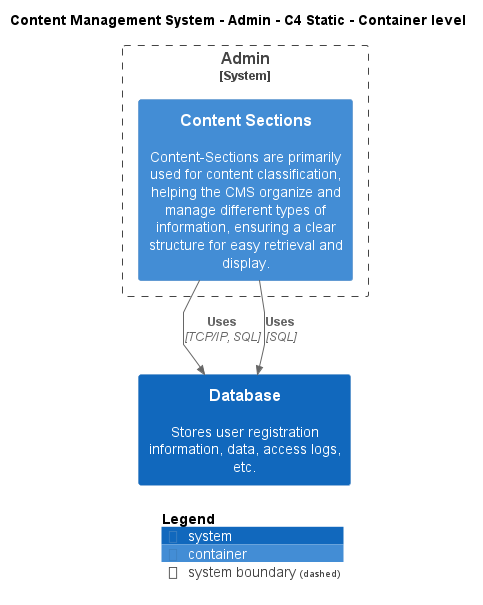

The diagram above was rendered by PlantUML. Its source (embedded in the PNG):
@startuml
!include ..\..\..\.c4s\C4_Container.puml

AddElementTag("c4interflow:lifecycle:new", $bgColor=green, $fontColor=#ffffff, $borderColor=green, $shadowing="False")
AddElementTag("c4interflow:lifecycle:changed", $bgColor=orange, $fontColor=#ffffff, $borderColor=orange, $shadowing="False")
AddElementTag("c4interflow:lifecycle:removed", $bgColor=red, $fontColor=#ffffff, $borderColor=red, $shadowing="False")

AddRelTag("c4interflow:lifecycle:new", $textColor=green, $lineColor=green)
AddRelTag("c4interflow:lifecycle:changed", $textColor=orange, $lineColor=orange)
AddRelTag("c4interflow:lifecycle:removed", $textColor=red, $lineColor=red)

SHOW_PERSON_PORTRAIT()
LAYOUT_TOP_DOWN()

skinparam linetype polyline

title Content Management System - Admin - C4 Static - Container level


System_Boundary(ContentManagementSystem.SoftwareSystems.Admin, "Admin") {
    Container(ContentManagementSystem.SoftwareSystems.Admin.Containers.ContentSections, "Content Sections", "", "Content-Sections are primarily used for content classification, helping the CMS organize and manage different types of information, ensuring a clear structure for easy retrieval and display.")
}
System(ContentManagementSystem.SoftwareSystems.Database, "Database", "Stores user registration information, data, access logs, etc.")

Rel(ContentManagementSystem.SoftwareSystems.Admin.Containers.ContentSections, ContentManagementSystem.SoftwareSystems.Database, "Uses", "TCP/IP, SQL", $tags="protocol:tcp/ip, sql")
Rel(ContentManagementSystem.SoftwareSystems.Admin.Containers.ContentSections, ContentManagementSystem.SoftwareSystems.Database, "Uses", "SQL", $tags="protocol:sql")


SHOW_LEGEND()
@enduml